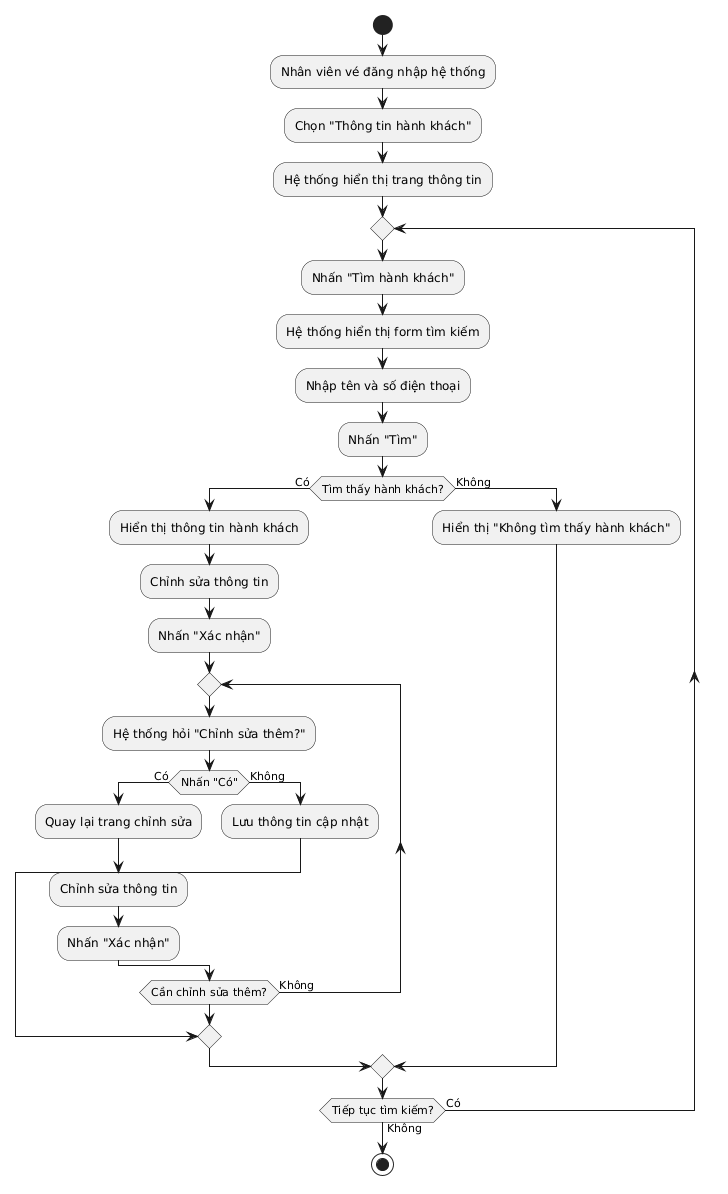

The diagram above was rendered by PlantUML. Its source (embedded in the PNG):
@startuml
start 
:Nhân viên vé đăng nhập hệ thống; 
:Chọn "Thông tin hành khách"; 
:Hệ thống hiển thị trang thông tin; 
repeat 
  :Nhấn "Tìm hành khách"; 
  :Hệ thống hiển thị form tìm kiếm; 
  :Nhập tên và số điện thoại; 
  :Nhấn "Tìm"; 
  if (Tìm thấy hành khách?) then (Có) 
    :Hiển thị thông tin hành khách; 
    :Chỉnh sửa thông tin; 
    :Nhấn "Xác nhận"; 
    repeat 
      :Hệ thống hỏi "Chỉnh sửa thêm?"; 
      if (Nhấn "Có") then (Có) 
        :Quay lại trang chỉnh sửa; 
        :Chỉnh sửa thông tin; 
        :Nhấn "Xác nhận"; 
      else (Không) 
        :Lưu thông tin cập nhật; 
        break 
      endif 
    repeat while (Cần chỉnh sửa thêm?) is (Không) 
  else (Không) 
    :Hiển thị "Không tìm thấy hành khách"; 
  endif 
repeat while (Tiếp tục tìm kiếm?) is (Có) not (Không) 
stop
@enduml